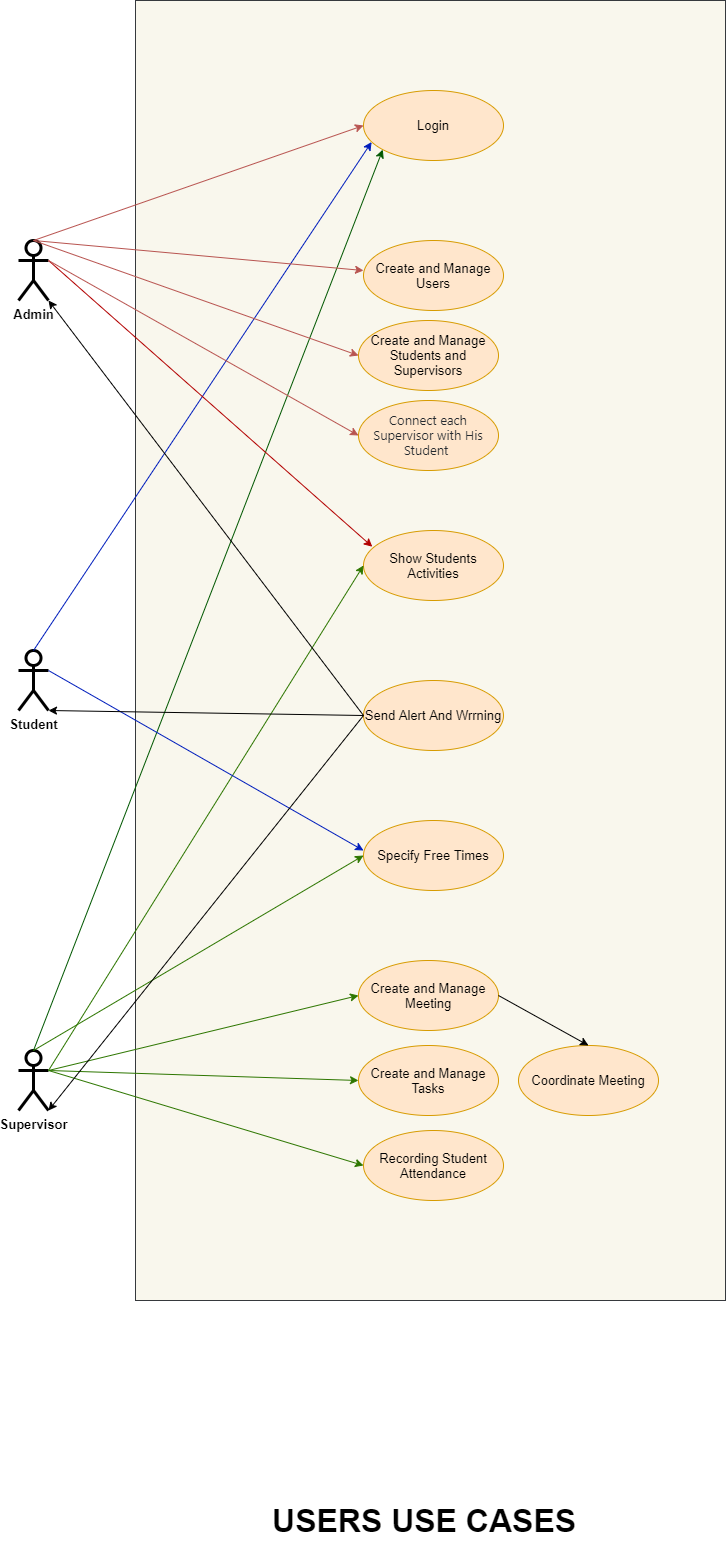

The diagram above was exported from draw.io. Its source (the exported page's mxGraphModel, read from the mxfile embedded in the PNG):
<mxGraphModel dx="3460" dy="2023" grid="1" gridSize="10" guides="1" tooltips="1" connect="1" arrows="1" fold="1" page="1" pageScale="1" pageWidth="1100" pageHeight="850" background="#ffffff" math="0" shadow="0">
  <root>
    <mxCell id="0" />
    <mxCell id="1" parent="0" />
    <mxCell id="loEWUCpoRuhboECgRlNk-50" value="" style="rounded=0;whiteSpace=wrap;html=1;fillColor=#f9f7ed;strokeColor=#36393d;" vertex="1" parent="1">
      <mxGeometry x="260" y="80" width="590" height="1300" as="geometry" />
    </mxCell>
    <mxCell id="qRqAcbwE4Pd-obTnEehp-1" value="&lt;b&gt;Admin&lt;/b&gt;" style="shape=umlActor;verticalLabelPosition=bottom;verticalAlign=top;html=1;outlineConnect=0;strokeWidth=3;fontSize=13;" parent="1" vertex="1">
      <mxGeometry x="143" y="320" width="30" height="60" as="geometry" />
    </mxCell>
    <mxCell id="qRqAcbwE4Pd-obTnEehp-2" value="&lt;b&gt;Supervisor&lt;/b&gt;" style="shape=umlActor;verticalLabelPosition=bottom;verticalAlign=top;html=1;outlineConnect=0;strokeWidth=3;fontSize=13;" parent="1" vertex="1">
      <mxGeometry x="143" y="1130" width="30" height="60" as="geometry" />
    </mxCell>
    <mxCell id="qRqAcbwE4Pd-obTnEehp-4" value="&lt;b&gt;Student&lt;/b&gt;" style="shape=umlActor;verticalLabelPosition=bottom;verticalAlign=top;html=1;outlineConnect=0;strokeWidth=3;fontSize=13;" parent="1" vertex="1">
      <mxGeometry x="143" y="730" width="30" height="60" as="geometry" />
    </mxCell>
    <mxCell id="qRqAcbwE4Pd-obTnEehp-8" value="Login" style="ellipse;whiteSpace=wrap;html=1;fontSize=13;fillColor=#ffe6cc;strokeColor=#d79b00;" parent="1" vertex="1">
      <mxGeometry x="488" y="170" width="140" height="70" as="geometry" />
    </mxCell>
    <mxCell id="qRqAcbwE4Pd-obTnEehp-11" value="Create and Manage Users" style="ellipse;whiteSpace=wrap;html=1;fillColor=#ffe6cc;strokeColor=#d79b00;fontSize=13;fontStyle=0" parent="1" vertex="1">
      <mxGeometry x="488" y="320" width="140" height="70" as="geometry" />
    </mxCell>
    <mxCell id="qRqAcbwE4Pd-obTnEehp-12" value="Create and Manage Students and&lt;br style=&quot;font-size: 13px;&quot;&gt;Supervisors" style="ellipse;whiteSpace=wrap;html=1;fillColor=#ffe6cc;strokeColor=#d79b00;fontSize=13;fontStyle=0" parent="1" vertex="1">
      <mxGeometry x="483" y="400" width="140" height="70" as="geometry" />
    </mxCell>
    <mxCell id="qRqAcbwE4Pd-obTnEehp-14" value="&lt;span style=&quot;line-height: 107%; font-family: &amp;quot;segoe ui&amp;quot;, sans-serif; color: rgb(36, 41, 47); font-size: 13px;&quot;&gt;&lt;font style=&quot;font-size: 13px;&quot;&gt;Connect each Supervisor with His Student&amp;nbsp;&lt;/font&gt;&lt;/span&gt;" style="ellipse;whiteSpace=wrap;html=1;fontStyle=0;fontSize=13;fillColor=#ffe6cc;strokeColor=#d79b00;" parent="1" vertex="1">
      <mxGeometry x="483" y="480" width="140" height="70" as="geometry" />
    </mxCell>
    <mxCell id="DByrJwnGafrTDHUJ06Z9-2" value="Create and Manage Meeting" style="ellipse;whiteSpace=wrap;html=1;fillColor=#ffe6cc;strokeColor=#d79b00;fontSize=13;fontStyle=0" parent="1" vertex="1">
      <mxGeometry x="483" y="1040" width="140" height="70" as="geometry" />
    </mxCell>
    <mxCell id="DByrJwnGafrTDHUJ06Z9-3" value="Specify Free Times" style="ellipse;whiteSpace=wrap;html=1;fillColor=#ffe6cc;strokeColor=#d79b00;fontSize=13;fontStyle=0" parent="1" vertex="1">
      <mxGeometry x="488" y="900" width="140" height="70" as="geometry" />
    </mxCell>
    <mxCell id="DByrJwnGafrTDHUJ06Z9-4" value="Coordinate Meeting" style="ellipse;whiteSpace=wrap;html=1;fillColor=#ffe6cc;strokeColor=#d79b00;fontSize=13;" parent="1" vertex="1">
      <mxGeometry x="643" y="1125" width="140" height="70" as="geometry" />
    </mxCell>
    <mxCell id="DByrJwnGafrTDHUJ06Z9-5" value="Create and Manage Tasks" style="ellipse;whiteSpace=wrap;html=1;fillColor=#ffe6cc;strokeColor=#d79b00;fontSize=13;fontStyle=0" parent="1" vertex="1">
      <mxGeometry x="483" y="1125" width="140" height="70" as="geometry" />
    </mxCell>
    <mxCell id="DByrJwnGafrTDHUJ06Z9-6" value="Show Students&lt;br style=&quot;font-size: 13px;&quot;&gt;Activities" style="ellipse;whiteSpace=wrap;html=1;fillColor=#ffe6cc;strokeColor=#d79b00;fontSize=13;fontStyle=0" parent="1" vertex="1">
      <mxGeometry x="488" y="610" width="140" height="70" as="geometry" />
    </mxCell>
    <mxCell id="DByrJwnGafrTDHUJ06Z9-8" value="Recording Student Attendance" style="ellipse;whiteSpace=wrap;html=1;fillColor=#ffe6cc;strokeColor=#d79b00;fontSize=13;fontStyle=0" parent="1" vertex="1">
      <mxGeometry x="488" y="1210" width="140" height="70" as="geometry" />
    </mxCell>
    <mxCell id="DByrJwnGafrTDHUJ06Z9-73" value="USERS USE CASES&amp;nbsp;" style="text;html=1;align=center;verticalAlign=middle;resizable=0;points=[];autosize=1;fontSize=32;fontStyle=1" parent="1" vertex="1">
      <mxGeometry x="388" y="1580" width="330" height="40" as="geometry" />
    </mxCell>
    <mxCell id="loEWUCpoRuhboECgRlNk-21" value="" style="endArrow=classic;html=1;exitX=0.5;exitY=0;exitDx=0;exitDy=0;exitPerimeter=0;entryX=0;entryY=0.5;entryDx=0;entryDy=0;fillColor=#f8cecc;strokeColor=#b85450;" edge="1" parent="1" source="qRqAcbwE4Pd-obTnEehp-1" target="qRqAcbwE4Pd-obTnEehp-8">
      <mxGeometry width="50" height="50" relative="1" as="geometry">
        <mxPoint x="233" y="320" as="sourcePoint" />
        <mxPoint x="573" y="560" as="targetPoint" />
      </mxGeometry>
    </mxCell>
    <mxCell id="loEWUCpoRuhboECgRlNk-22" value="" style="endArrow=classic;html=1;exitX=0.5;exitY=0;exitDx=0;exitDy=0;exitPerimeter=0;entryX=0.058;entryY=0.736;entryDx=0;entryDy=0;fillColor=#0050ef;strokeColor=#001DBC;entryPerimeter=0;" edge="1" parent="1" source="qRqAcbwE4Pd-obTnEehp-4" target="qRqAcbwE4Pd-obTnEehp-8">
      <mxGeometry width="50" height="50" relative="1" as="geometry">
        <mxPoint x="153" y="570" as="sourcePoint" />
        <mxPoint x="368" y="495" as="targetPoint" />
      </mxGeometry>
    </mxCell>
    <mxCell id="loEWUCpoRuhboECgRlNk-23" value="" style="endArrow=classic;html=1;exitX=0.5;exitY=0;exitDx=0;exitDy=0;exitPerimeter=0;entryX=0;entryY=1;entryDx=0;entryDy=0;fillColor=#008a00;strokeColor=#005700;" edge="1" parent="1" source="qRqAcbwE4Pd-obTnEehp-2" target="qRqAcbwE4Pd-obTnEehp-8">
      <mxGeometry width="50" height="50" relative="1" as="geometry">
        <mxPoint x="168" y="580" as="sourcePoint" />
        <mxPoint x="403.5025253169417" y="279.74873734152914" as="targetPoint" />
      </mxGeometry>
    </mxCell>
    <mxCell id="loEWUCpoRuhboECgRlNk-35" value="" style="endArrow=classic;html=1;exitX=1;exitY=0.3333333333333333;exitDx=0;exitDy=0;exitPerimeter=0;entryX=0;entryY=0.5;entryDx=0;entryDy=0;fillColor=#60a917;strokeColor=#2D7600;" edge="1" parent="1" source="qRqAcbwE4Pd-obTnEehp-2" target="DByrJwnGafrTDHUJ06Z9-6">
      <mxGeometry width="50" height="50" relative="1" as="geometry">
        <mxPoint x="503" y="680" as="sourcePoint" />
        <mxPoint x="553" y="630" as="targetPoint" />
      </mxGeometry>
    </mxCell>
    <mxCell id="loEWUCpoRuhboECgRlNk-36" value="" style="endArrow=classic;html=1;exitX=1;exitY=0.3333333333333333;exitDx=0;exitDy=0;exitPerimeter=0;entryX=0.063;entryY=0.232;entryDx=0;entryDy=0;fillColor=#e51400;strokeColor=#B20000;entryPerimeter=0;" edge="1" parent="1" source="qRqAcbwE4Pd-obTnEehp-1" target="DByrJwnGafrTDHUJ06Z9-6">
      <mxGeometry width="50" height="50" relative="1" as="geometry">
        <mxPoint x="175.5" y="825.9999999999998" as="sourcePoint" />
        <mxPoint x="423" y="775" as="targetPoint" />
      </mxGeometry>
    </mxCell>
    <mxCell id="loEWUCpoRuhboECgRlNk-37" value="" style="endArrow=classic;html=1;exitX=0.5;exitY=0;exitDx=0;exitDy=0;exitPerimeter=0;entryX=0;entryY=0.429;entryDx=0;entryDy=0;fillColor=#f8cecc;strokeColor=#b85450;entryPerimeter=0;" edge="1" parent="1" source="qRqAcbwE4Pd-obTnEehp-1" target="qRqAcbwE4Pd-obTnEehp-11">
      <mxGeometry width="50" height="50" relative="1" as="geometry">
        <mxPoint x="168.0000000000001" y="330" as="sourcePoint" />
        <mxPoint x="433.00000000000045" y="255" as="targetPoint" />
      </mxGeometry>
    </mxCell>
    <mxCell id="loEWUCpoRuhboECgRlNk-38" value="" style="endArrow=classic;html=1;exitX=0.5;exitY=0;exitDx=0;exitDy=0;exitPerimeter=0;entryX=0;entryY=0.5;entryDx=0;entryDy=0;fillColor=#f8cecc;strokeColor=#b85450;" edge="1" parent="1" source="qRqAcbwE4Pd-obTnEehp-1" target="qRqAcbwE4Pd-obTnEehp-12">
      <mxGeometry width="50" height="50" relative="1" as="geometry">
        <mxPoint x="178.0000000000001" y="340" as="sourcePoint" />
        <mxPoint x="443.00000000000045" y="265" as="targetPoint" />
      </mxGeometry>
    </mxCell>
    <mxCell id="loEWUCpoRuhboECgRlNk-39" value="" style="endArrow=classic;html=1;entryX=0;entryY=0.5;entryDx=0;entryDy=0;fillColor=#f8cecc;strokeColor=#b85450;" edge="1" parent="1" target="qRqAcbwE4Pd-obTnEehp-14">
      <mxGeometry width="50" height="50" relative="1" as="geometry">
        <mxPoint x="173" y="340" as="sourcePoint" />
        <mxPoint x="453.00000000000045" y="275" as="targetPoint" />
      </mxGeometry>
    </mxCell>
    <mxCell id="loEWUCpoRuhboECgRlNk-41" value="" style="endArrow=classic;html=1;exitX=0.5;exitY=0;exitDx=0;exitDy=0;exitPerimeter=0;entryX=0;entryY=0.5;entryDx=0;entryDy=0;fillColor=#60a917;strokeColor=#2D7600;" edge="1" parent="1" source="qRqAcbwE4Pd-obTnEehp-2" target="DByrJwnGafrTDHUJ06Z9-3">
      <mxGeometry width="50" height="50" relative="1" as="geometry">
        <mxPoint x="175.5" y="826" as="sourcePoint" />
        <mxPoint x="422.9999999999984" y="775" as="targetPoint" />
      </mxGeometry>
    </mxCell>
    <mxCell id="loEWUCpoRuhboECgRlNk-42" value="" style="endArrow=classic;html=1;exitX=1;exitY=0.3333333333333333;exitDx=0;exitDy=0;exitPerimeter=0;entryX=0;entryY=0.5;entryDx=0;entryDy=0;fillColor=#60a917;strokeColor=#2D7600;" edge="1" parent="1" source="qRqAcbwE4Pd-obTnEehp-2" target="DByrJwnGafrTDHUJ06Z9-2">
      <mxGeometry width="50" height="50" relative="1" as="geometry">
        <mxPoint x="185.5" y="836" as="sourcePoint" />
        <mxPoint x="432.9999999999984" y="785" as="targetPoint" />
      </mxGeometry>
    </mxCell>
    <mxCell id="loEWUCpoRuhboECgRlNk-43" value="" style="endArrow=classic;html=1;exitX=1;exitY=0.3333333333333333;exitDx=0;exitDy=0;exitPerimeter=0;entryX=0;entryY=0.5;entryDx=0;entryDy=0;fillColor=#60a917;strokeColor=#2D7600;" edge="1" parent="1" source="qRqAcbwE4Pd-obTnEehp-2" target="DByrJwnGafrTDHUJ06Z9-5">
      <mxGeometry width="50" height="50" relative="1" as="geometry">
        <mxPoint x="183" y="840" as="sourcePoint" />
        <mxPoint x="422.9999999999984" y="895" as="targetPoint" />
      </mxGeometry>
    </mxCell>
    <mxCell id="loEWUCpoRuhboECgRlNk-44" value="" style="endArrow=classic;html=1;entryX=0;entryY=0.5;entryDx=0;entryDy=0;fillColor=#60a917;strokeColor=#2D7600;exitX=1;exitY=0.3333333333333333;exitDx=0;exitDy=0;exitPerimeter=0;" edge="1" parent="1" source="qRqAcbwE4Pd-obTnEehp-2" target="DByrJwnGafrTDHUJ06Z9-8">
      <mxGeometry width="50" height="50" relative="1" as="geometry">
        <mxPoint x="140" y="1150" as="sourcePoint" />
        <mxPoint x="432.9999999999984" y="905" as="targetPoint" />
      </mxGeometry>
    </mxCell>
    <mxCell id="loEWUCpoRuhboECgRlNk-46" value="" style="endArrow=classic;html=1;strokeColor=#000000;exitX=1;exitY=0.5;exitDx=0;exitDy=0;entryX=0.5;entryY=0;entryDx=0;entryDy=0;" edge="1" parent="1" source="DByrJwnGafrTDHUJ06Z9-2" target="DByrJwnGafrTDHUJ06Z9-4">
      <mxGeometry width="50" height="50" relative="1" as="geometry">
        <mxPoint x="373" y="800" as="sourcePoint" />
        <mxPoint x="423" y="750" as="targetPoint" />
      </mxGeometry>
    </mxCell>
    <mxCell id="loEWUCpoRuhboECgRlNk-47" value="" style="endArrow=classic;html=1;exitX=1;exitY=0.3333333333333333;exitDx=0;exitDy=0;exitPerimeter=0;entryX=0;entryY=0.429;entryDx=0;entryDy=0;fillColor=#0050ef;strokeColor=#001DBC;entryPerimeter=0;" edge="1" parent="1" source="qRqAcbwE4Pd-obTnEehp-4" target="DByrJwnGafrTDHUJ06Z9-3">
      <mxGeometry width="50" height="50" relative="1" as="geometry">
        <mxPoint x="168" y="580" as="sourcePoint" />
        <mxPoint x="441.1199999999999" y="271.52" as="targetPoint" />
      </mxGeometry>
    </mxCell>
    <mxCell id="loEWUCpoRuhboECgRlNk-51" value="Send Alert And Wrrning" style="ellipse;whiteSpace=wrap;html=1;fillColor=#ffe6cc;strokeColor=#d79b00;fontSize=13;fontStyle=0" vertex="1" parent="1">
      <mxGeometry x="488" y="760" width="140" height="70" as="geometry" />
    </mxCell>
    <mxCell id="loEWUCpoRuhboECgRlNk-52" value="" style="endArrow=classic;html=1;strokeColor=#000000;exitX=0;exitY=0.5;exitDx=0;exitDy=0;entryX=1;entryY=1;entryDx=0;entryDy=0;entryPerimeter=0;" edge="1" parent="1" source="loEWUCpoRuhboECgRlNk-51" target="qRqAcbwE4Pd-obTnEehp-2">
      <mxGeometry width="50" height="50" relative="1" as="geometry">
        <mxPoint x="513" y="650" as="sourcePoint" />
        <mxPoint x="173" y="830" as="targetPoint" />
      </mxGeometry>
    </mxCell>
    <mxCell id="loEWUCpoRuhboECgRlNk-53" value="" style="endArrow=classic;html=1;strokeColor=#000000;exitX=0;exitY=0.5;exitDx=0;exitDy=0;entryX=1;entryY=1;entryDx=0;entryDy=0;entryPerimeter=0;" edge="1" parent="1" source="loEWUCpoRuhboECgRlNk-51" target="qRqAcbwE4Pd-obTnEehp-4">
      <mxGeometry width="50" height="50" relative="1" as="geometry">
        <mxPoint x="493" y="695" as="sourcePoint" />
        <mxPoint x="183" y="840" as="targetPoint" />
      </mxGeometry>
    </mxCell>
    <mxCell id="loEWUCpoRuhboECgRlNk-54" value="" style="endArrow=classic;html=1;strokeColor=#000000;exitX=0;exitY=0.5;exitDx=0;exitDy=0;entryX=1;entryY=1;entryDx=0;entryDy=0;entryPerimeter=0;" edge="1" parent="1" source="loEWUCpoRuhboECgRlNk-51" target="qRqAcbwE4Pd-obTnEehp-1">
      <mxGeometry width="50" height="50" relative="1" as="geometry">
        <mxPoint x="493.00000000000045" y="695" as="sourcePoint" />
        <mxPoint x="193" y="370" as="targetPoint" />
      </mxGeometry>
    </mxCell>
  </root>
</mxGraphModel>